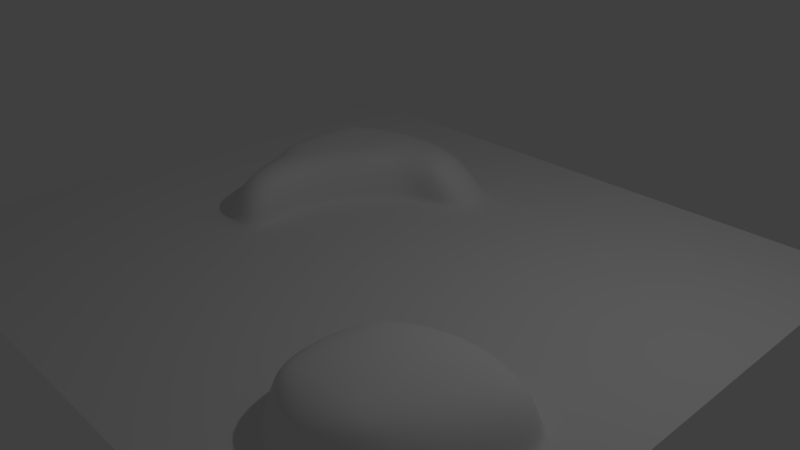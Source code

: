 # Source: Rock.blend  (saved by Blender 2.79.0; exported with 4.5.12 LTS)
import bpy
from mathutils import Matrix  # noqa: F401  (used for matrix-valued properties, if any)

bpy.ops.wm.read_factory_settings(use_empty=True)
scene = bpy.context.scene
scene.name = 'Scene'

# ---- collections
col_collection_1 = bpy.data.collections.new('Collection 1'); scene.collection.children.link(col_collection_1)

# ---- world
world_world = bpy.data.worlds.new('World'); scene.world = world_world
world_world.color = (0.05088, 0.05088, 0.05088)
world_world.use_sun_shadow = False
world_world.sun_shadow_jitter_overblur = 0.0
world_world.cycles.sampling_method = 'MANUAL'

# ---- cameras
cam_camera = bpy.data.cameras.new('Camera')
cam_camera.clip_end = 100.0
cam_camera.lens = 35.0
cam_camera.sensor_width = 32.0
cam_camera.sensor_height = 18.0
cam_camera.ortho_scale = 7.314
cam_camera.dof.focus_distance = 0.0
cam_camera.dof.aperture_fstop = 128.0

# ---- lights
light_lamp = bpy.data.lights.new('Lamp', 'POINT')
light_lamp.transmission_factor = 0.0
light_lamp.cutoff_distance = 30.0
light_lamp.energy = 100.0
light_lamp.shadow_buffer_clip_start = 1.001
light_lamp.shadow_soft_size = 0.1
light_lamp.shadow_maximum_resolution = 0.006
light_lamp.use_absolute_resolution = True

# ---- meshes
me_plane = bpy.data.meshes.new('Plane')
me_plane.from_pydata([(-4.678, -4.154, 0.01668), (4.554, -4.154, 0.01668), (-4.678, 4.094, 0.01668), (4.554, 4.094, 0.01668), (-4.678, 3.269, 0.01668), (-4.678, 2.445, 0.01668), (-4.678, 1.62, 0.01668), (-4.678, 0.7951, 0.01668), (-4.678, -0.02967, 0.01668), (-4.678, -0.8544, 0.01668), (-4.678, -1.679, 0.01668), (-4.678, -2.504, 0.01668), (-4.678, -3.329, 0.01668), (-3.853, -4.154, 0.01668), (-3.028, -4.154, 0.01668), (-2.203, -4.154, 0.01668), (-1.379, -4.154, 0.01668), (-0.5539, -4.154, 0.01668), (0.2708, -4.154, 0.01668), (2.08, -4.154, 0.01668), (2.905, -4.154, 0.01668), (3.73, -4.154, 0.01668), (4.554, -3.329, 0.01668), (4.554, -2.504, 0.01668), (4.554, -1.679, 0.01668), (4.554, -0.8544, 0.01668), (4.554, -0.02967, 0.01668), (4.554, 0.7951, 0.01668), (4.554, 1.62, 0.01668), (4.554, 2.445, 0.01668), (4.554, 3.269, 0.01668), (3.73, 4.094, 0.01668), (2.905, 4.094, 0.01668), (2.08, 4.094, 0.01668), (0.2708, 4.094, 0.01668), (-0.5539, 4.094, 0.01668), (-1.379, 4.094, 0.01668), (-2.203, 4.094, 0.01668), (-3.028, 4.094, 0.01668), (-3.853, 4.094, 0.01668), (-3.853, -3.329, 0.01668), (-3.853, -2.504, 0.01668), (-3.853, -1.679, 0.01668), (-3.853, -0.8544, 0.01668), (-3.853, -0.02967, 0.01668), (-3.853, 0.7951, 0.01668), (-3.853, 1.62, 0.01668), (-3.853, 2.445, 0.01668), (-3.853, 3.269, 0.01668), (-3.028, -3.329, 0.01668), (-3.028, -2.504, 0.01668), (-3.028, -1.679, 0.01668), (-3.028, -0.8544, 0.01668), (-3.028, -0.02967, 0.01668), (-3.028, 0.7951, 0.01668), (-3.028, 1.62, 0.01668), (-3.028, 2.445, 0.01668), (-3.028, 3.269, 0.01668), (-2.203, -3.329, 0.01668), (-2.203, -2.504, 0.01668), (-2.203, -1.679, 0.01668), (-2.203, -0.8544, 0.01668), (-2.488, -0.02967, 0.01668), (-2.545, 2.409, 0.08748), (-2.47, 0.002835, 0.08748), (-2.564, 2.445, 0.01668), (-2.203, 3.269, 0.01668), (-1.379, -3.329, 0.01668), (-1.379, -2.504, 0.01668), (-1.379, -1.679, 0.01668), (-1.379, -0.8544, 0.01668), (-1.653, -0.02967, 0.01668), (-1.379, 0.7951, 0.01668), (-2.987, 0.805, 0.08748), (-1.595, 2.746, 0.01668), (-1.379, 3.269, 0.01668), (-0.5539, -3.329, 0.01668), (-0.5539, -2.504, 0.01668), (-0.5539, -1.679, 0.01668), (-0.5539, -0.8544, 0.01668), (-0.5539, -0.02967, 0.01668), (-0.5539, 0.7951, 0.01668), (-0.7707, 1.62, 0.01668), (-0.7707, 2.746, 0.01668), (-0.5539, 3.269, 0.01668), (0.2708, -3.329, 0.01668), (1.449, -2.743, 0.01668), (1.449, -1.718, 0.01668), (0.2708, -0.8544, 0.01668), (0.2708, -0.02967, 0.01668), (0.2708, 0.7951, 0.01668), (0.05411, 1.62, 0.01668), (0.05411, 2.445, 0.01668), (0.2708, 3.269, 0.01668), (2.158, -3.342, 0.01668), (2.158, -1.01, 0.01668), (2.08, -0.02967, 0.01668), (2.08, 0.7951, 0.01668), (2.08, 1.62, 0.01668), (2.08, 2.445, 0.01668), (2.08, 3.269, 0.01668), (2.866, -3.342, 0.01668), (2.866, -0.7537, 0.01668), (2.905, -0.02967, 0.01668), (2.905, 0.7951, 0.01668), (2.905, 1.62, 0.01668), (2.905, 2.445, 0.01668), (2.905, 3.269, 0.01668), (3.73, -3.329, 0.01668), (3.575, -2.704, 0.01668), (3.931, -1.718, 0.01668), (3.925, -1.01, 0.01668), (3.73, -0.02967, 0.01668), (3.73, 0.7951, 0.01668), (3.73, 1.62, 0.01668), (3.73, 2.445, 0.01668), (3.73, 3.269, 0.01668), (1.625, -2.679, 0.584), (1.625, -1.767, 0.584), (2.221, -3.166, 0.584), (2.218, -2.643, 0.7781), (2.218, -1.765, 0.7781), (2.221, -1.171, 0.584), (2.817, -3.166, 0.584), (2.819, -2.643, 0.7781), (2.817, -0.9153, 0.584), (3.413, -2.641, 0.584), (3.769, -1.767, 0.584), (3.763, -1.171, 0.584), (2.819, -1.765, 0.7905), (2.185, -3.274, 0.01668), (2.185, -1.064, 0.01668), (2.853, -3.274, 0.01668), (1.517, -1.732, 0.01668), (1.517, -2.715, 0.01668), (3.871, -1.064, 0.01668), (2.853, -0.8079, 0.01668), (3.52, -2.677, 0.01668), (3.877, -1.732, 0.01668), (1.841, -1.407, 0.01668), (1.505, -2.226, 0.01636), (-2.636, 0.8899, 0.6949), (-2.636, 1.498, 0.6949), (-2.027, -0.6261, 0.6949), (-2.312, 0.2818, 0.6949), (-2.027, 0.8899, 0.6949), (-2.027, 1.498, 0.6949), (-2.388, 2.106, 0.6949), (-1.419, -0.6261, 0.6949), (-1.694, 0.2818, 0.6949), (-1.419, 0.8899, 0.6949), (-1.636, 1.498, 0.6949), (-1.636, 2.408, 0.6949), (-1.028, 1.498, 0.6949), (-1.028, 2.408, 0.6949), (-0.4198, 1.498, 0.6949), (-0.4198, 2.106, 0.6949), (-2.987, 1.607, 0.08748), (-1.657, 0.002835, 0.08748), (0.00464, 1.607, 0.08748), (-1.383, 0.805, 0.08748), (-0.7975, 1.607, 0.08748), (-2.185, -0.7993, 0.08748), (-1.383, -0.7993, 0.08748), (0.00464, 2.409, 0.08748), (-0.7975, 2.711, 0.08748), (-1.6, 2.711, 0.08748)], [], [(116, 30, 3, 31), (4, 48, 39, 2), (48, 57, 38, 39), (57, 66, 37, 38), (66, 75, 36, 37), (75, 84, 35, 36), (84, 93, 34, 35), (93, 100, 33, 34), (100, 107, 32, 33), (107, 116, 31, 32), (0, 13, 40, 12), (12, 40, 41, 11), (11, 41, 42, 10), (10, 42, 43, 9), (9, 43, 44, 8), (8, 44, 45, 7), (7, 45, 46, 6), (6, 46, 47, 5), (5, 47, 48, 4), (13, 14, 49, 40), (40, 49, 50, 41), (41, 50, 51, 42), (42, 51, 52, 43), (43, 52, 53, 44), (44, 53, 54, 45), (45, 54, 55, 46), (46, 55, 56, 47), (47, 56, 57, 48), (14, 15, 58, 49), (49, 58, 59, 50), (50, 59, 60, 51), (51, 60, 61, 52), (52, 61, 62, 53), (53, 62, 54), (64, 162, 143, 144), (166, 63, 147, 152), (56, 65, 66, 57), (15, 16, 67, 58), (58, 67, 68, 59), (59, 68, 69, 60), (60, 69, 70, 61), (157, 73, 141, 142), (73, 64, 144, 141), (63, 157, 142, 147), (158, 160, 150, 149), (65, 74, 75, 66), (16, 17, 76, 67), (67, 76, 77, 68), (68, 77, 78, 69), (69, 78, 79, 70), (70, 79, 80, 71), (71, 80, 81, 72), (72, 81, 82), (159, 164, 156, 155), (74, 83, 84, 75), (17, 18, 85, 76), (77, 86, 140), (79, 88, 89, 80), (80, 89, 90, 81), (81, 90, 91, 82), (160, 161, 153, 150), (83, 92, 93, 84), (79, 78, 87, 88), (85, 94, 86), (134, 130, 119, 117), (130, 132, 123, 119), (89, 96, 97, 90), (90, 97, 98, 91), (91, 98, 99, 92), (92, 99, 100, 93), (19, 20, 101, 94), (131, 133, 118, 122), (136, 131, 122, 125), (132, 137, 126, 123), (95, 102, 103, 96), (96, 103, 104, 97), (97, 104, 105, 98), (98, 105, 106, 99), (99, 106, 107, 100), (18, 19, 94, 85), (101, 108, 109), (138, 135, 128, 127), (133, 134, 117, 118), (102, 111, 112, 103), (103, 112, 113, 104), (104, 113, 114, 105), (105, 114, 115, 106), (106, 115, 116, 107), (21, 1, 22, 108), (23, 109, 108, 22), (109, 23, 24, 110), (110, 24, 25, 111), (111, 25, 26, 112), (112, 26, 27, 113), (113, 27, 28, 114), (114, 28, 29, 115), (115, 29, 30, 116), (95, 88, 139), (135, 136, 125, 128), (137, 138, 127, 126), (89, 88, 95, 96), (77, 76, 85, 86), (20, 21, 108, 101), (117, 120, 121, 118), (118, 121, 122), (119, 123, 124, 120), (121, 129, 125, 122), (126, 124, 123), (117, 119, 120), (127, 128, 125, 129), (126, 127, 129, 124), (120, 124, 129, 121), (109, 110, 138, 137), (111, 102, 136, 135), (87, 140, 133), (110, 111, 135, 138), (101, 109, 137, 132), (102, 95, 131, 136), (95, 139, 131), (94, 101, 132, 130), (86, 94, 130, 134), (139, 88, 87), (133, 139, 87), (131, 139, 133), (140, 87, 78), (133, 140, 134), (78, 77, 140), (134, 140, 86), (141, 145, 146, 142), (162, 163, 148, 143), (65, 56, 55), (164, 165, 154, 156), (142, 146, 147), (143, 148, 149, 144), (144, 149, 150, 145), (145, 150, 151, 146), (146, 151, 152, 147), (151, 153, 154, 152), (153, 155, 156, 154), (153, 151, 150), (141, 144, 145), (165, 166, 152, 154), (161, 159, 155, 153), (163, 158, 149, 148), (70, 71, 158, 163), (82, 91, 159, 161), (83, 74, 166, 165), (92, 83, 165, 164), (61, 70, 163, 162), (72, 82, 161, 160), (91, 92, 164, 159), (71, 72, 160, 158), (65, 55, 157, 63), (54, 62, 64, 73), (55, 54, 73, 157), (74, 65, 63, 166), (62, 61, 162, 64)])
me_plane.polygons.foreach_set('use_smooth', [True] * 157)
_k = set([(86, 94), (86, 140), (87, 139), (87, 140), (94, 101), (95, 102), (95, 139), (101, 109), (102, 111), (109, 110), (110, 111)])
me_plane.attributes.new('sharp_edge', 'BOOLEAN', 'EDGE').data.foreach_set('value', [ (min(e.vertices), max(e.vertices)) in _k for e in me_plane.edges])
_uv = me_plane.uv_layers.new(name='UVMap')
_uv.uv.foreach_set('vector', [0.1694, 0.09258, 0.1743, 0.09258, 0.1743, 0.09751, 0.1694, 0.09751, 0.125, 0.09258, 0.1299, 0.09258, 0.1299, 0.09751, 0.125, 0.09751, 0.1299, 0.09258, 0.1349, 0.09258, 0.1349, 0.09751, 0.1299, 0.09751, 0.1349, 0.09258, 0.1398, 0.09258, 0.1398, 0.09751, 0.1349, 0.09751, 0.1398, 0.09258, 0.1447, 0.09258, 0.1447, 0.09751, 0.1398, 0.09751, 0.1447, 0.09258, 0.1497, 0.09258, 0.1497, 0.09751, 0.1447, 0.09751, 0.1497, 0.09258, 0.1546, 0.09258, 0.1546, 0.09751, 0.1497, 0.09751, 0.1546, 0.09258, 0.1595, 0.09258, 0.1595, 0.09751, 0.1546, 0.09751, 0.1595, 0.09258, 0.1644, 0.09258, 0.1644, 0.09751, 0.1595, 0.09751, 0.1644, 0.09258, 0.1694, 0.09258, 0.1694, 0.09751, 0.1644, 0.09751, 0.125, 0.04825, 0.1299, 0.04825, 0.1299, 0.05317, 0.125, 0.05317, 0.125, 0.05317, 0.1299, 0.05317, 0.1299, 0.0581, 0.125, 0.0581, 0.125, 0.0581, 0.1299, 0.0581, 0.1299, 0.06303, 0.125, 0.06303, 0.125, 0.06303, 0.1299, 0.06303, 0.1299, 0.06795, 0.125, 0.06795, 0.125, 0.06795, 0.1299, 0.06795, 0.1299, 0.07288, 0.125, 0.07288, 0.125, 0.07288, 0.1299, 0.07288, 0.1299, 0.0778, 0.125, 0.0778, 0.125, 0.0778, 0.1299, 0.0778, 0.1299, 0.08273, 0.125, 0.08273, 0.125, 0.08273, 0.1299, 0.08273, 0.1299, 0.08766, 0.125, 0.08766, 0.125, 0.08766, 0.1299, 0.08766, 0.1299, 0.09258, 0.125, 0.09258, 0.1299, 0.04825, 0.1349, 0.04825, 0.1349, 0.05317, 0.1299, 0.05317, 0.1299, 0.05317, 0.1349, 0.05317, 0.1349, 0.0581, 0.1299, 0.0581, 0.1299, 0.0581, 0.1349, 0.0581, 0.1349, 0.06303, 0.1299, 0.06303, 0.1299, 0.06303, 0.1349, 0.06303, 0.1349, 0.06795, 0.1299, 0.06795, 0.1299, 0.06795, 0.1349, 0.06795, 0.1349, 0.07288, 0.1299, 0.07288, 0.1299, 0.07288, 0.1349, 0.07288, 0.1349, 0.0778, 0.1299, 0.0778, 0.1299, 0.0778, 0.1349, 0.0778, 0.1349, 0.08273, 0.1299, 0.08273, 0.1299, 0.08273, 0.1349, 0.08273, 0.1349, 0.08766, 0.1299, 0.08766, 0.1299, 0.08766, 0.1349, 0.08766, 0.1349, 0.09258, 0.1299, 0.09258, 0.1349, 0.04825, 0.1398, 0.04825, 0.1398, 0.05317, 0.1349, 0.05317, 0.1349, 0.05317, 0.1398, 0.05317, 0.1398, 0.0581, 0.1349, 0.0581, 0.1349, 0.0581, 0.1398, 0.0581, 0.1398, 0.06303, 0.1349, 0.06303, 0.1349, 0.06303, 0.1398, 0.06303, 0.1398, 0.06795, 0.1349, 0.06795, 0.1349, 0.06795, 0.1398, 0.06795, 0.1398, 0.07288, 0.1349, 0.07288, 0.1349, 0.07288, 0.1398, 0.07288, 0.1349, 0.0778, 0.8731, 0.9465, 0.8731, 0.9415, 0.8731, 0.9415, 0.8731, 0.9465, 0.878, 0.9612, 0.8731, 0.9612, 0.8731, 0.9612, 0.878, 0.9612, 0.1349, 0.08766, 0.1398, 0.08766, 0.1398, 0.09258, 0.1349, 0.09258, 0.1398, 0.04825, 0.1447, 0.04825, 0.1447, 0.05317, 0.1398, 0.05317, 0.1398, 0.05317, 0.1447, 0.05317, 0.1447, 0.0581, 0.1398, 0.0581, 0.1398, 0.0581, 0.1447, 0.0581, 0.1447, 0.06303, 0.1398, 0.06303, 0.1398, 0.06303, 0.1447, 0.06303, 0.1447, 0.06795, 0.1398, 0.06795, 0.8682, 0.9563, 0.8682, 0.9514, 0.8682, 0.9514, 0.8682, 0.9563, 0.8682, 0.9514, 0.8731, 0.9465, 0.8731, 0.9465, 0.8682, 0.9514, 0.8731, 0.9612, 0.8682, 0.9563, 0.8682, 0.9563, 0.8731, 0.9612, 0.878, 0.9465, 0.878, 0.9514, 0.878, 0.9514, 0.878, 0.9465, 0.1398, 0.08766, 0.1447, 0.08766, 0.1447, 0.09258, 0.1398, 0.09258, 0.1447, 0.04825, 0.1497, 0.04825, 0.1497, 0.05317, 0.1447, 0.05317, 0.1447, 0.05317, 0.1497, 0.05317, 0.1497, 0.0581, 0.1447, 0.0581, 0.1447, 0.0581, 0.1497, 0.0581, 0.1497, 0.06303, 0.1447, 0.06303, 0.1447, 0.06303, 0.1497, 0.06303, 0.1497, 0.06795, 0.1447, 0.06795, 0.1447, 0.06795, 0.1497, 0.06795, 0.1497, 0.07288, 0.1447, 0.07288, 0.1447, 0.07288, 0.1497, 0.07288, 0.1497, 0.0778, 0.1447, 0.0778, 0.1447, 0.0778, 0.1497, 0.0778, 0.1497, 0.08273, 0.8879, 0.9563, 0.8879, 0.9612, 0.8879, 0.9612, 0.8879, 0.9563, 0.1447, 0.08766, 0.1497, 0.08766, 0.1497, 0.09258, 0.1447, 0.09258, 0.08911, 0.02159, 0.1034, 0.0216, 0.1034, 0.03591, 0.0891, 0.0359, 0.08909, 0.05021, 0.1034, 0.9392, 0.1034, 0.9474, 0.08908, 0.07882, 0.1034, 0.07882, 0.1034, 0.09313, 0.08907, 0.09312, 0.1497, 0.07288, 0.1546, 0.07288, 0.1546, 0.0778, 0.1497, 0.0778, 0.1497, 0.0778, 0.1546, 0.0778, 0.1546, 0.08273, 0.1497, 0.08273, 0.878, 0.9514, 0.883, 0.9563, 0.883, 0.9563, 0.878, 0.9514, 0.1497, 0.08766, 0.1546, 0.08766, 0.1546, 0.09258, 0.1497, 0.09258, 0.08908, 0.07882, 0.08908, 0.06451, 0.1034, 0.9535, 0.1034, 0.07882, 0.1034, 0.03591, 0.1177, 0.9249, 0.1034, 0.9392, 0.8619, 0.5377, 0.8434, 0.5169, 0.8523, 0.9526, 0.8658, 0.9685, 0.8434, 0.5169, 0.8438, 0.4963, 0.8533, 0.9381, 0.8523, 0.9526, 0.1546, 0.07288, 0.1595, 0.07288, 0.1595, 0.0778, 0.1546, 0.0778, 0.1546, 0.0778, 0.1595, 0.0778, 0.1595, 0.08273, 0.1546, 0.08273, 0.1546, 0.08273, 0.1595, 0.08273, 0.1595, 0.08766, 0.1546, 0.08766, 0.1546, 0.08766, 0.1595, 0.08766, 0.1595, 0.09258, 0.1546, 0.09258, 0.1177, 0.02161, 0.132, 0.02162, 0.132, 0.9249, 0.1177, 0.9249, 0.9045, 0.5221, 0.882, 0.5393, 0.8805, 0.9691, 0.8964, 0.956, 0.9084, 0.5009, 0.9045, 0.5221, 0.8964, 0.956, 0.8983, 0.9407, 0.8438, 0.4963, 0.8639, 0.476, 0.8683, 0.924, 0.8533, 0.9381, 0.1177, 0.9678, 0.132, 0.9679, 0.132, 0.09314, 0.1177, 0.09314, 0.1595, 0.07288, 0.1644, 0.07288, 0.1644, 0.0778, 0.1595, 0.0778, 0.1595, 0.0778, 0.1644, 0.0778, 0.1644, 0.08273, 0.1595, 0.08273, 0.1595, 0.08273, 0.1644, 0.08273, 0.1644, 0.08766, 0.1595, 0.08766, 0.1595, 0.08766, 0.1644, 0.08766, 0.1644, 0.09258, 0.1595, 0.09258, 0.1034, 0.0216, 0.1177, 0.02161, 0.1177, 0.9249, 0.1034, 0.03591, 0.132, 0.9249, 0.1463, 0.03593, 0.1463, 0.9392, 0.8856, 0.4748, 0.9069, 0.4792, 0.8989, 0.9254, 0.8837, 0.9241, 0.882, 0.5393, 0.8619, 0.5377, 0.8658, 0.9685, 0.8805, 0.9691, 0.132, 0.9679, 0.1463, 0.9679, 0.1463, 0.09315, 0.132, 0.09314, 0.1644, 0.07288, 0.1694, 0.07288, 0.1694, 0.0778, 0.1644, 0.0778, 0.1644, 0.0778, 0.1694, 0.0778, 0.1694, 0.08273, 0.1644, 0.08273, 0.1644, 0.08273, 0.1694, 0.08273, 0.1694, 0.08766, 0.1644, 0.08766, 0.1644, 0.08766, 0.1694, 0.08766, 0.1694, 0.09258, 0.1644, 0.09258, 0.1463, 0.02162, 0.1606, 0.02163, 0.1606, 0.03594, 0.1463, 0.03593, 0.1606, 0.05024, 0.1463, 0.9392, 0.1463, 0.03593, 0.1606, 0.03594, 0.1463, 0.9392, 0.1606, 0.05024, 0.1606, 0.06455, 0.1463, 0.9536, 0.1463, 0.9536, 0.1606, 0.06455, 0.1606, 0.07885, 0.1463, 0.9679, 0.1463, 0.9679, 0.1606, 0.07885, 0.1606, 0.09316, 0.1463, 0.09315, 0.1694, 0.07288, 0.1743, 0.07288, 0.1743, 0.0778, 0.1694, 0.0778, 0.1694, 0.0778, 0.1743, 0.0778, 0.1743, 0.08273, 0.1694, 0.08273, 0.1694, 0.08273, 0.1743, 0.08273, 0.1743, 0.08766, 0.1694, 0.08766, 0.1694, 0.08766, 0.1743, 0.08766, 0.1743, 0.09258, 0.1694, 0.09258, 0.1177, 0.9678, 0.1034, 0.07882, 0.1107, 0.9609, 0.9069, 0.4792, 0.9084, 0.5009, 0.8983, 0.9407, 0.8989, 0.9254, 0.8639, 0.476, 0.8856, 0.4748, 0.8837, 0.9241, 0.8683, 0.924, 0.1034, 0.09313, 0.1034, 0.07882, 0.1177, 0.9678, 0.1177, 0.09314, 0.08909, 0.05021, 0.0891, 0.0359, 0.1034, 0.03591, 0.1034, 0.9392, 0.132, 0.02162, 0.1463, 0.02162, 0.1463, 0.03593, 0.132, 0.9249, 0.5151, 0.5379, 0.5229, 0.9628, 0.5306, 0.9553, 0.5229, 0.5304, 0.5229, 0.5304, 0.5306, 0.9553, 0.5384, 0.5304, 0.5151, 0.5528, 0.5229, 0.5603, 0.5306, 0.9703, 0.5229, 0.9628, 0.5306, 0.9553, 0.5384, 0.9628, 0.5461, 0.5379, 0.5384, 0.5304, 0.5384, 0.5602, 0.5306, 0.9703, 0.5229, 0.5603, 0.5151, 0.5379, 0.5151, 0.5528, 0.5229, 0.9628, 0.5461, 0.5528, 0.5539, 0.5453, 0.5461, 0.5379, 0.5384, 0.9628, 0.5384, 0.5602, 0.5461, 0.5528, 0.5384, 0.9628, 0.5306, 0.9703, 0.5229, 0.9628, 0.5306, 0.9703, 0.5384, 0.9628, 0.5306, 0.9553, 0.8596, 0.028, 0.8875, 0.02555, 0.8856, 0.4748, 0.8639, 0.476, 0.9148, 0.03306, 0.9186, 0.06109, 0.9084, 0.5009, 0.9069, 0.4792, 0.8834, 0.1095, 0.8725, 0.1084, 0.882, 0.5393, 0.8875, 0.02555, 0.9148, 0.03306, 0.9069, 0.4792, 0.8856, 0.4748, 0.8344, 0.0546, 0.8596, 0.028, 0.8639, 0.476, 0.8438, 0.4963, 0.9186, 0.06109, 0.9125, 0.08827, 0.9045, 0.5221, 0.9084, 0.5009, 0.9125, 0.08827, 0.8983, 0.09863, 0.9045, 0.5221, 0.8344, 0.08109, 0.8344, 0.0546, 0.8438, 0.4963, 0.8434, 0.5169, 0.858, 0.1069, 0.8344, 0.08109, 0.8434, 0.5169, 0.8619, 0.5377, 0.1107, 0.9609, 0.1034, 0.07882, 0.1034, 0.9535, 0.882, 0.5393, 0.8983, 0.09863, 0.8834, 0.1095, 0.9045, 0.5221, 0.8983, 0.09863, 0.882, 0.5393, 0.1034, 0.9474, 0.1034, 0.9535, 0.08908, 0.06451, 0.882, 0.5393, 0.8725, 0.1084, 0.8619, 0.5377, 0.08908, 0.06451, 0.08909, 0.05021, 0.1034, 0.9474, 0.8619, 0.5377, 0.8725, 0.1084, 0.858, 0.1069, 0.5261, 0.9588, 0.5311, 0.9588, 0.5311, 0.9637, 0.5261, 0.9637, 0.8731, 0.9415, 0.878, 0.9415, 0.878, 0.9415, 0.8731, 0.9415, 0.1398, 0.08766, 0.1349, 0.08766, 0.1349, 0.08273, 0.8879, 0.9612, 0.883, 0.9612, 0.883, 0.9612, 0.8879, 0.9612, 0.5261, 0.9637, 0.5311, 0.9637, 0.5311, 0.9686, 0.5311, 0.9489, 0.536, 0.9489, 0.536, 0.9538, 0.5311, 0.9538, 0.5311, 0.9538, 0.536, 0.9538, 0.536, 0.9588, 0.5311, 0.9588, 0.5311, 0.9588, 0.536, 0.9588, 0.536, 0.9637, 0.5311, 0.9637, 0.5311, 0.9637, 0.536, 0.9637, 0.536, 0.9686, 0.5311, 0.9686, 0.536, 0.9637, 0.5409, 0.9637, 0.5409, 0.9686, 0.536, 0.9686, 0.5409, 0.9637, 0.5458, 0.9637, 0.5458, 0.9686, 0.5409, 0.9686, 0.5409, 0.9637, 0.536, 0.9637, 0.536, 0.9588, 0.5261, 0.9588, 0.5311, 0.9538, 0.5311, 0.9588, 0.883, 0.9612, 0.878, 0.9612, 0.878, 0.9612, 0.883, 0.9612, 0.883, 0.9563, 0.8879, 0.9563, 0.8879, 0.9563, 0.883, 0.9563, 0.878, 0.9415, 0.878, 0.9465, 0.878, 0.9465, 0.878, 0.9415, 0.878, 0.9415, 0.878, 0.9465, 0.878, 0.9465, 0.878, 0.9415, 0.883, 0.9563, 0.8879, 0.9563, 0.8879, 0.9563, 0.883, 0.9563, 0.883, 0.9612, 0.878, 0.9612, 0.878, 0.9612, 0.883, 0.9612, 0.8879, 0.9612, 0.883, 0.9612, 0.883, 0.9612, 0.8879, 0.9612, 0.8731, 0.9415, 0.878, 0.9415, 0.878, 0.9415, 0.8731, 0.9415, 0.878, 0.9514, 0.883, 0.9563, 0.883, 0.9563, 0.878, 0.9514, 0.8879, 0.9563, 0.8879, 0.9612, 0.8879, 0.9612, 0.8879, 0.9563, 0.878, 0.9465, 0.878, 0.9514, 0.878, 0.9514, 0.878, 0.9465, 0.8731, 0.9612, 0.8682, 0.9563, 0.8682, 0.9563, 0.8731, 0.9612, 0.8682, 0.9514, 0.8731, 0.9465, 0.8731, 0.9465, 0.8682, 0.9514, 0.8682, 0.9563, 0.8682, 0.9514, 0.8682, 0.9514, 0.8682, 0.9563, 0.878, 0.9612, 0.8731, 0.9612, 0.8731, 0.9612, 0.878, 0.9612, 0.8731, 0.9465, 0.8731, 0.9415, 0.8731, 0.9415, 0.8731, 0.9465])
me_plane.use_remesh_preserve_volume = False
me_plane.use_remesh_preserve_attributes = False
me_plane.use_mirror_vertex_groups = False
me_plane.update()

# ---- objects
ob_plane = bpy.data.objects.new('Plane', me_plane)
ob_lamp = bpy.data.objects.new('Lamp', light_lamp)
ob_camera = bpy.data.objects.new('Camera', cam_camera)

# ---- transforms, parenting, visibility, modifiers, constraints
ob_plane.location = (0.0, 0.0, 0.0)
ob_plane.lineart.crease_threshold = 0.0
_m = ob_plane.modifiers.new('Subsurf', 'SUBSURF')
_m.uv_smooth = 'PRESERVE_CORNERS'
_m.quality = 2
_m.show_only_control_edges = False
_m = ob_plane.modifiers.new('EdgeSplit', 'EDGE_SPLIT')
_m.use_edge_angle = False
ob_lamp.location = (4.076, 1.005, 5.904)
ob_lamp.rotation_euler = (0.6503, 0.05522, 1.866)
ob_lamp.lock_rotations_4d = False
ob_lamp.empty_display_type = 'ARROWS'
ob_lamp.color = (0.0, 0.0, 0.0, 0.0)
ob_lamp.lineart.crease_threshold = 0.0
ob_camera.location = (7.481, -6.508, 5.344)
ob_camera.rotation_euler = (1.109, 0.0, 0.8149)
ob_camera.lock_rotations_4d = False
ob_camera.empty_display_type = 'ARROWS'
ob_camera.color = (0.0, 0.0, 0.0, 0.0)
ob_camera.display_type = 'WIRE'
ob_camera.lineart.crease_threshold = 0.0

# ---- collection membership
col_collection_1.objects.link(ob_plane)
col_collection_1.objects.link(ob_lamp)
col_collection_1.objects.link(ob_camera)

# ---- scene / render settings (as saved in the file)
scene.camera = ob_camera
scene.frame_start = 1; scene.frame_end = 250; scene.frame_set(63)
scene.render.engine = 'BLENDER_EEVEE_NEXT'
scene.render.resolution_percentage = 50
scene.render.dither_intensity = 0.0
scene.cycles.use_denoising = False
scene.cycles.samples = 128
scene.cycles.sampling_pattern = 'TABULATED_SOBOL'
scene.cycles.use_adaptive_sampling = False
scene.cycles.use_light_tree = False
scene.cycles.blur_glossy = 0.0
scene.cycles.sample_clamp_indirect = 0.0
scene.view_settings.view_transform = 'Standard'
bpy.context.view_layer.update()
